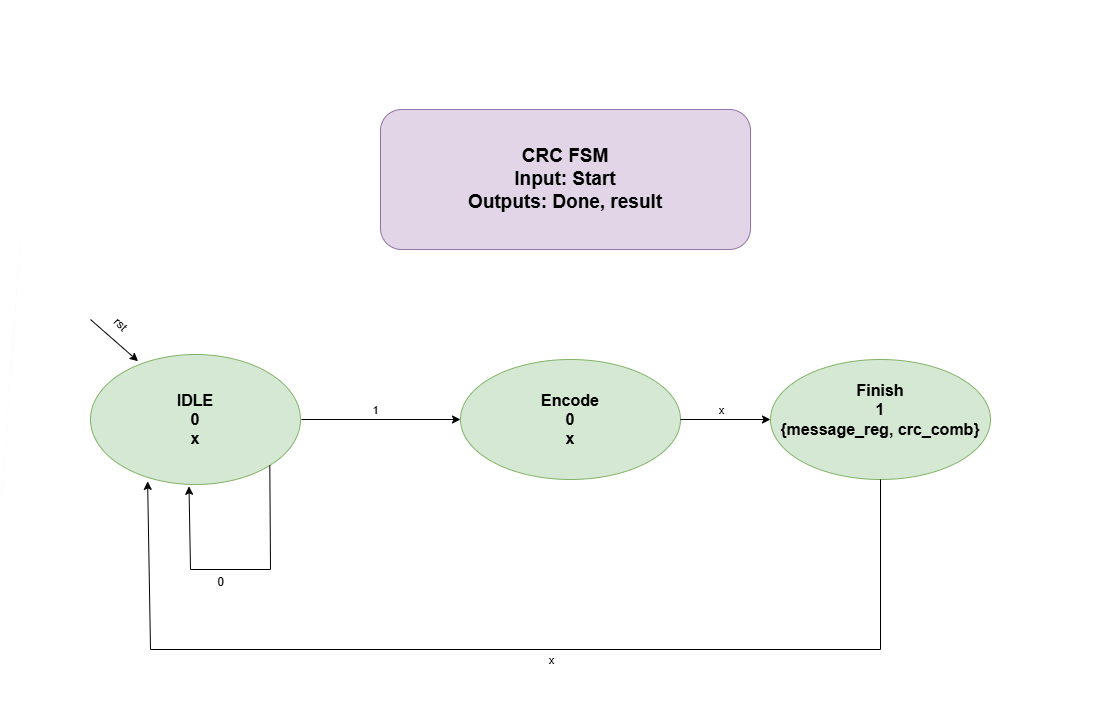

The diagram above was exported from draw.io. Its source (the exported page's mxGraphModel, read from the mxfile embedded in the PNG):
<mxGraphModel dx="2053" dy="1789" grid="1" gridSize="10" guides="1" tooltips="1" connect="1" arrows="1" fold="1" page="1" pageScale="1" pageWidth="827" pageHeight="1169" math="0" shadow="0">
  <root>
    <mxCell id="0" />
    <mxCell id="1" parent="0" />
    <mxCell id="4PBACT-7sm1cNB3S2_Oq-2" value="&lt;font style=&quot;font-size: 16px;&quot;&gt;&lt;b style=&quot;&quot;&gt;IDLE&lt;/b&gt;&lt;/font&gt;&lt;div&gt;&lt;span style=&quot;font-size: 16px;&quot;&gt;&lt;b&gt;0&lt;/b&gt;&lt;/span&gt;&lt;/div&gt;&lt;div&gt;&lt;span style=&quot;font-size: 16px;&quot;&gt;&lt;b&gt;x&lt;/b&gt;&lt;/span&gt;&lt;/div&gt;" style="ellipse;whiteSpace=wrap;html=1;fillColor=#d5e8d4;strokeColor=#82b366;" vertex="1" parent="1">
      <mxGeometry x="-20" y="145" width="210" height="130" as="geometry" />
    </mxCell>
    <mxCell id="4PBACT-7sm1cNB3S2_Oq-3" value="&lt;font style=&quot;font-size: 16px;&quot;&gt;&lt;b&gt;Finish&lt;/b&gt;&lt;/font&gt;&lt;div&gt;&lt;font style=&quot;font-size: 16px;&quot;&gt;&lt;b&gt;1&lt;/b&gt;&lt;/font&gt;&lt;/div&gt;&lt;div&gt;&lt;font style=&quot;&quot;&gt;&lt;span style=&quot;font-size: 16px;&quot;&gt;&lt;b&gt;{message_reg, crc_comb}&lt;/b&gt;&lt;/span&gt;&lt;/font&gt;&lt;/div&gt;&lt;div&gt;&lt;font style=&quot;font-size: 16px;&quot;&gt;&lt;b&gt;&lt;br&gt;&lt;/b&gt;&lt;/font&gt;&lt;/div&gt;" style="ellipse;whiteSpace=wrap;html=1;fillColor=#d5e8d4;strokeColor=#82b366;" vertex="1" parent="1">
      <mxGeometry x="660" y="150" width="220" height="120" as="geometry" />
    </mxCell>
    <mxCell id="4PBACT-7sm1cNB3S2_Oq-4" value="&lt;font style=&quot;font-size: 16px;&quot;&gt;&lt;b&gt;Encode&lt;/b&gt;&lt;/font&gt;&lt;div&gt;&lt;font style=&quot;font-size: 16px;&quot;&gt;&lt;b&gt;0&lt;/b&gt;&lt;/font&gt;&lt;/div&gt;&lt;div&gt;&lt;font style=&quot;font-size: 16px;&quot;&gt;&lt;b&gt;x&lt;/b&gt;&lt;/font&gt;&lt;/div&gt;" style="ellipse;whiteSpace=wrap;html=1;fillColor=#d5e8d4;strokeColor=#82b366;" vertex="1" parent="1">
      <mxGeometry x="350" y="150" width="220" height="120" as="geometry" />
    </mxCell>
    <mxCell id="4PBACT-7sm1cNB3S2_Oq-5" value="" style="endArrow=none;html=1;rounded=0;strokeColor=light-dark(#fffafa, #ededed);" edge="1" parent="1">
      <mxGeometry width="50" height="50" relative="1" as="geometry">
        <mxPoint x="-110" y="300" as="sourcePoint" />
        <mxPoint x="-90" y="30" as="targetPoint" />
      </mxGeometry>
    </mxCell>
    <mxCell id="4PBACT-7sm1cNB3S2_Oq-8" value="" style="endArrow=classic;html=1;rounded=0;exitX=1;exitY=0.5;exitDx=0;exitDy=0;" edge="1" parent="1">
      <mxGeometry width="50" height="50" relative="1" as="geometry">
        <mxPoint x="191" y="210" as="sourcePoint" />
        <mxPoint x="350" y="210" as="targetPoint" />
      </mxGeometry>
    </mxCell>
    <mxCell id="4PBACT-7sm1cNB3S2_Oq-9" value="1" style="edgeLabel;html=1;align=center;verticalAlign=middle;resizable=0;points=[];" vertex="1" connectable="0" parent="4PBACT-7sm1cNB3S2_Oq-8">
      <mxGeometry x="-0.0805" y="1" relative="1" as="geometry">
        <mxPoint y="-9" as="offset" />
      </mxGeometry>
    </mxCell>
    <mxCell id="4PBACT-7sm1cNB3S2_Oq-10" value="" style="endArrow=classic;html=1;rounded=0;exitX=1;exitY=0.5;exitDx=0;exitDy=0;entryX=0;entryY=0.5;entryDx=0;entryDy=0;" edge="1" parent="1" source="4PBACT-7sm1cNB3S2_Oq-4" target="4PBACT-7sm1cNB3S2_Oq-3">
      <mxGeometry width="50" height="50" relative="1" as="geometry">
        <mxPoint x="390" y="300" as="sourcePoint" />
        <mxPoint x="440" y="250" as="targetPoint" />
      </mxGeometry>
    </mxCell>
    <mxCell id="4PBACT-7sm1cNB3S2_Oq-15" value="x" style="edgeLabel;html=1;align=center;verticalAlign=middle;resizable=0;points=[];" vertex="1" connectable="0" parent="4PBACT-7sm1cNB3S2_Oq-10">
      <mxGeometry x="-0.0995" relative="1" as="geometry">
        <mxPoint y="-10" as="offset" />
      </mxGeometry>
    </mxCell>
    <mxCell id="4PBACT-7sm1cNB3S2_Oq-13" value="" style="endArrow=classic;html=1;rounded=0;entryX=0;entryY=0;entryDx=0;entryDy=0;" edge="1" parent="1">
      <mxGeometry width="50" height="50" relative="1" as="geometry">
        <mxPoint x="-20" y="110" as="sourcePoint" />
        <mxPoint x="27.573593128805335" y="151.71572875253685" as="targetPoint" />
      </mxGeometry>
    </mxCell>
    <mxCell id="4PBACT-7sm1cNB3S2_Oq-14" value="rst" style="text;html=1;align=center;verticalAlign=middle;resizable=0;points=[];autosize=1;strokeColor=none;fillColor=none;rotation=45;" vertex="1" parent="1">
      <mxGeometry x="-10" y="100" width="40" height="30" as="geometry" />
    </mxCell>
    <mxCell id="4PBACT-7sm1cNB3S2_Oq-17" value="" style="endArrow=classic;html=1;rounded=0;exitX=1;exitY=1;exitDx=0;exitDy=0;entryX=0.469;entryY=1.014;entryDx=0;entryDy=0;entryPerimeter=0;" edge="1" parent="1" source="4PBACT-7sm1cNB3S2_Oq-2" target="4PBACT-7sm1cNB3S2_Oq-2">
      <mxGeometry width="50" height="50" relative="1" as="geometry">
        <mxPoint x="290" y="240" as="sourcePoint" />
        <mxPoint x="340" y="190" as="targetPoint" />
        <Array as="points">
          <mxPoint x="160" y="360" />
          <mxPoint x="80" y="360" />
        </Array>
      </mxGeometry>
    </mxCell>
    <mxCell id="4PBACT-7sm1cNB3S2_Oq-18" value="0" style="text;html=1;align=center;verticalAlign=middle;resizable=0;points=[];autosize=1;strokeColor=none;fillColor=none;" vertex="1" parent="1">
      <mxGeometry x="95" y="358" width="30" height="30" as="geometry" />
    </mxCell>
    <mxCell id="4PBACT-7sm1cNB3S2_Oq-19" value="" style="endArrow=classic;html=1;rounded=0;strokeColor=#FFFFFF;" edge="1" parent="1" target="4PBACT-7sm1cNB3S2_Oq-20">
      <mxGeometry width="50" height="50" relative="1" as="geometry">
        <mxPoint x="950" y="90" as="sourcePoint" />
        <mxPoint x="951.3913892663044" y="340" as="targetPoint" />
      </mxGeometry>
    </mxCell>
    <mxCell id="4PBACT-7sm1cNB3S2_Oq-20" value="&lt;b&gt;&lt;font style=&quot;font-size: 19px;&quot;&gt;CRC FSM&lt;/font&gt;&lt;/b&gt;&lt;div&gt;&lt;b&gt;&lt;font style=&quot;font-size: 19px;&quot;&gt;Input: Start&lt;/font&gt;&lt;/b&gt;&lt;/div&gt;&lt;div&gt;&lt;b&gt;&lt;font style=&quot;font-size: 19px;&quot;&gt;Outputs: Done, result&lt;/font&gt;&lt;/b&gt;&lt;/div&gt;" style="rounded=1;whiteSpace=wrap;html=1;fillColor=#e1d5e7;strokeColor=#9673a6;" vertex="1" parent="1">
      <mxGeometry x="270" y="-100" width="370" height="140" as="geometry" />
    </mxCell>
    <mxCell id="4PBACT-7sm1cNB3S2_Oq-21" value="" style="endArrow=classic;html=1;rounded=0;strokeColor=#FFFFFF;" edge="1" parent="1">
      <mxGeometry width="50" height="50" relative="1" as="geometry">
        <mxPoint x="170" y="-202.13338216145834" as="sourcePoint" />
        <mxPoint x="820" y="-170" as="targetPoint" />
      </mxGeometry>
    </mxCell>
    <mxCell id="4PBACT-7sm1cNB3S2_Oq-22" value="" style="endArrow=classic;html=1;rounded=0;strokeColor=#FFFFFF;" edge="1" parent="1">
      <mxGeometry width="50" height="50" relative="1" as="geometry">
        <mxPoint x="-70" y="480" as="sourcePoint" />
        <mxPoint x="1000" y="490" as="targetPoint" />
      </mxGeometry>
    </mxCell>
    <mxCell id="4PBACT-7sm1cNB3S2_Oq-23" value="" style="endArrow=classic;html=1;rounded=0;exitX=0.5;exitY=1;exitDx=0;exitDy=0;entryX=0.272;entryY=0.976;entryDx=0;entryDy=0;entryPerimeter=0;" edge="1" parent="1" source="4PBACT-7sm1cNB3S2_Oq-3" target="4PBACT-7sm1cNB3S2_Oq-2">
      <mxGeometry width="50" height="50" relative="1" as="geometry">
        <mxPoint x="470" y="200" as="sourcePoint" />
        <mxPoint x="520" y="150" as="targetPoint" />
        <Array as="points">
          <mxPoint x="770" y="440" />
          <mxPoint x="40" y="440" />
        </Array>
      </mxGeometry>
    </mxCell>
    <mxCell id="4PBACT-7sm1cNB3S2_Oq-24" value="x" style="edgeLabel;html=1;align=center;verticalAlign=middle;resizable=0;points=[];" vertex="1" connectable="0" parent="4PBACT-7sm1cNB3S2_Oq-23">
      <mxGeometry x="0.0626" y="-2" relative="1" as="geometry">
        <mxPoint x="67" y="12" as="offset" />
      </mxGeometry>
    </mxCell>
  </root>
</mxGraphModel>